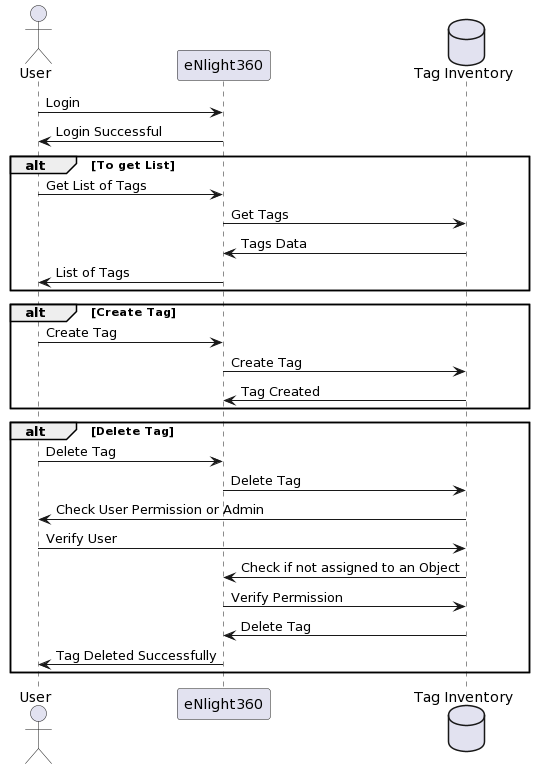

The diagram above was rendered by PlantUML. Its source (embedded in the PNG):
@startuml
actor User
participant eNlight360
Database "Tag Inventory"

User -> eNlight360 : Login
eNlight360 -> User : Login Successful

alt To get List
    User -> eNlight360 : Get List of Tags
    eNlight360 -> "Tag Inventory" : Get Tags
    "Tag Inventory" -> eNlight360 : Tags Data
    eNlight360 -> User : List of Tags
end

alt Create Tag
    User -> eNlight360 : Create Tag
    eNlight360 -> "Tag Inventory" : Create Tag
    "Tag Inventory" -> eNlight360 : Tag Created
end

alt Delete Tag

    User -> eNlight360 : Delete Tag
    eNlight360 -> "Tag Inventory" : Delete Tag
    "Tag Inventory" -> User : Check User Permission or Admin
    User -> "Tag Inventory" : Verify User
    "Tag Inventory" -> eNlight360 : Check if not assigned to an Object 
    eNlight360 -> "Tag Inventory" : Verify Permission
    "Tag Inventory" -> eNlight360 : Delete Tag
    eNlight360 -> User : Tag Deleted Successfully
end
@enduml